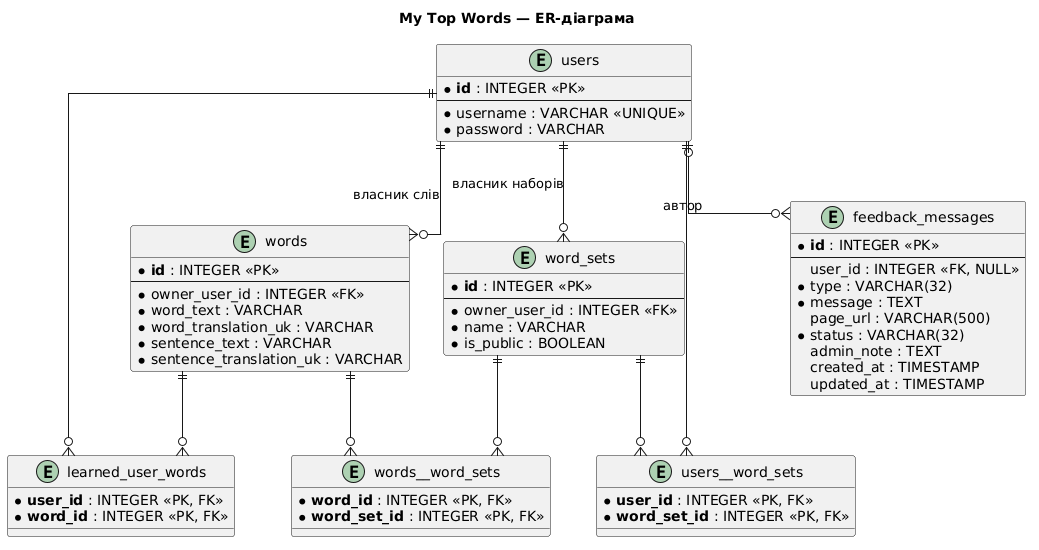

The diagram above was rendered by PlantUML. Its source (embedded in the PNG):
@startuml
' ER-діаграма бази даних My Top Words
' Перегляд: розширення PlantUML у VS Code/Cursor, або https://www.plantuml.com/plantuml

skinparam linetype ortho
skinparam entity {
  BackgroundColor #F8FAFC
  BorderColor #1976D2
}

title My Top Words — ER-діаграма

entity "users" as users {
  * **id** : INTEGER <<PK>>
  --
  * username : VARCHAR <<UNIQUE>>
  * password : VARCHAR
}

entity "words" as words {
  * **id** : INTEGER <<PK>>
  --
  * owner_user_id : INTEGER <<FK>>
  * word_text : VARCHAR
  * word_translation_uk : VARCHAR
  * sentence_text : VARCHAR
  * sentence_translation_uk : VARCHAR
}

entity "word_sets" as word_sets {
  * **id** : INTEGER <<PK>>
  --
  * owner_user_id : INTEGER <<FK>>
  * name : VARCHAR
  * is_public : BOOLEAN
}

entity "words__word_sets" as words_word_sets {
  * **word_id** : INTEGER <<PK, FK>>
  * **word_set_id** : INTEGER <<PK, FK>>
}

entity "users__word_sets" as users_word_sets {
  * **user_id** : INTEGER <<PK, FK>>
  * **word_set_id** : INTEGER <<PK, FK>>
}

entity "learned_user_words" as learned_user_words {
  * **user_id** : INTEGER <<PK, FK>>
  * **word_id** : INTEGER <<PK, FK>>
}

entity "feedback_messages" as feedback_messages {
  * **id** : INTEGER <<PK>>
  --
  user_id : INTEGER <<FK, NULL>>
  * type : VARCHAR(32)
  * message : TEXT
  page_url : VARCHAR(500)
  * status : VARCHAR(32)
  admin_note : TEXT
  created_at : TIMESTAMP
  updated_at : TIMESTAMP
}

' Власність (1:N) — хто створив слово / набір
users ||--o{ words : "власник слів"
users ||--o{ word_sets : "власник наборів"

' Збережені набори (M:N) — чужий публічний набір можна зберегти собі
users ||--o{ users_word_sets
word_sets ||--o{ users_word_sets

' Склад набору (M:N)
words ||--o{ words_word_sets
word_sets ||--o{ words_word_sets

' Вивчені слова (M:N)
users ||--o{ learned_user_words
words ||--o{ learned_user_words

' Зворотний зв'язок (1:N, автор необов'язковий)
users |o--o{ feedback_messages : "автор"
@enduml